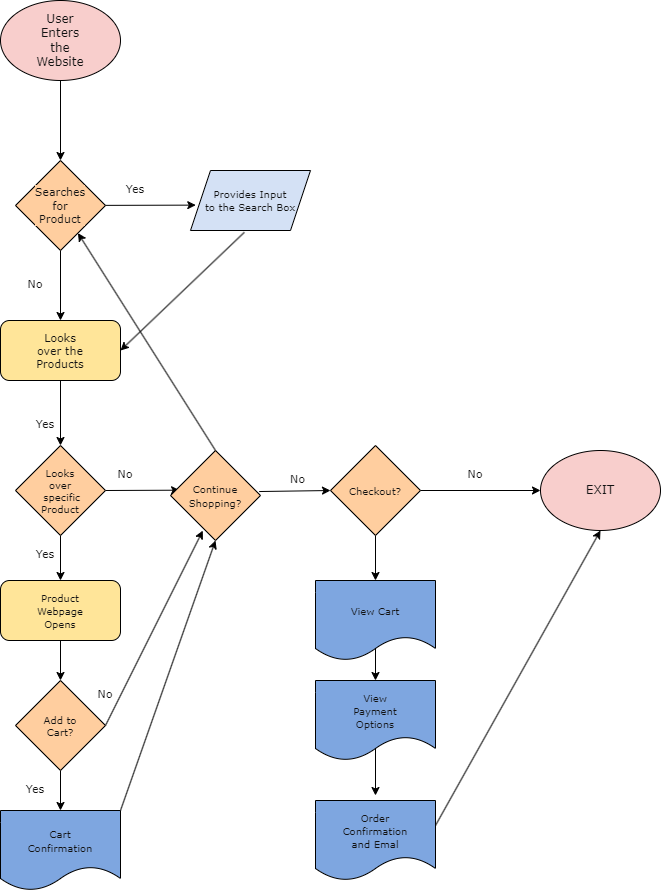

The diagram above was exported from draw.io. Its source (the exported page's mxGraphModel, read from the mxfile embedded in the PNG):
<mxGraphModel dx="1173" dy="659" grid="1" gridSize="10" guides="1" tooltips="1" connect="1" arrows="1" fold="1" page="1" pageScale="1" pageWidth="850" pageHeight="1100" background="#FFFFFF" math="0" shadow="0">
  <root>
    <mxCell id="0" />
    <mxCell id="1" parent="0" />
    <mxCell id="8" value="" style="edgeStyle=none;html=1;fontFamily=Verdana;fontSize=11;fontColor=#121212;endArrow=classic;endFill=1;strokeColor=#000000;" edge="1" parent="1" source="2" target="4">
      <mxGeometry relative="1" as="geometry" />
    </mxCell>
    <mxCell id="2" value="" style="ellipse;whiteSpace=wrap;html=1;fillColor=#f8cecc;" vertex="1" parent="1">
      <mxGeometry x="70" y="60" width="120" height="80" as="geometry" />
    </mxCell>
    <mxCell id="3" value="&lt;font style=&quot;background-color: rgb(248, 206, 204);&quot;&gt;User Enters the Website&lt;/font&gt;" style="text;strokeColor=none;align=center;fillColor=none;html=1;verticalAlign=middle;whiteSpace=wrap;rounded=0;fontColor=#121212;fontFamily=Verdana;labelPosition=center;verticalLabelPosition=middle;" vertex="1" parent="1">
      <mxGeometry x="100" y="85" width="60" height="30" as="geometry" />
    </mxCell>
    <mxCell id="11" value="" style="edgeStyle=none;html=1;strokeColor=#000000;fontFamily=Verdana;fontSize=11;fontColor=#121212;endArrow=classic;endFill=1;entryX=0.044;entryY=0.577;entryDx=0;entryDy=0;entryPerimeter=0;" edge="1" parent="1" source="4" target="88">
      <mxGeometry relative="1" as="geometry">
        <mxPoint x="250" y="265" as="targetPoint" />
      </mxGeometry>
    </mxCell>
    <mxCell id="20" style="edgeStyle=none;html=1;exitX=0.5;exitY=1;exitDx=0;exitDy=0;entryX=0.5;entryY=0;entryDx=0;entryDy=0;strokeColor=#000000;fontFamily=Verdana;fontSize=11;fontColor=#121212;endArrow=classic;endFill=1;" edge="1" parent="1" source="4">
      <mxGeometry relative="1" as="geometry">
        <mxPoint x="130" y="380" as="targetPoint" />
      </mxGeometry>
    </mxCell>
    <mxCell id="4" value="" style="rhombus;whiteSpace=wrap;html=1;labelBackgroundColor=#ffce9f;fontFamily=Verdana;fontColor=#121212;fillColor=#ffce9f;" vertex="1" parent="1">
      <mxGeometry x="85" y="220" width="90" height="90" as="geometry" />
    </mxCell>
    <mxCell id="5" value="&lt;font style=&quot;font-size: 11px;&quot;&gt;Searches for Product&lt;/font&gt;" style="text;strokeColor=none;align=center;fillColor=none;html=1;verticalAlign=middle;whiteSpace=wrap;rounded=0;labelBackgroundColor=#ffce9f;fontFamily=Verdana;fontColor=#121212;fontSize=9;" vertex="1" parent="1">
      <mxGeometry x="110" y="255" width="40" height="20" as="geometry" />
    </mxCell>
    <mxCell id="16" value="Yes" style="text;strokeColor=none;align=center;fillColor=none;html=1;verticalAlign=middle;whiteSpace=wrap;rounded=0;labelBackgroundColor=#FFFFFF;fontFamily=Verdana;fontSize=11;fontColor=#121212;" vertex="1" parent="1">
      <mxGeometry x="190" y="235" width="30" height="25" as="geometry" />
    </mxCell>
    <mxCell id="14" value="No" style="text;strokeColor=none;align=center;fillColor=none;html=1;verticalAlign=middle;whiteSpace=wrap;rounded=0;labelBackgroundColor=#FFFFFF;fontFamily=Verdana;fontSize=11;fontColor=#121212;" vertex="1" parent="1">
      <mxGeometry x="90" y="330" width="30" height="25" as="geometry" />
    </mxCell>
    <mxCell id="19" style="edgeStyle=none;html=1;exitX=0.449;exitY=1.03;exitDx=0;exitDy=0;entryX=0.5;entryY=1;entryDx=0;entryDy=0;strokeColor=#000000;fontFamily=Verdana;fontSize=11;fontColor=#121212;endArrow=classic;endFill=1;exitPerimeter=0;" edge="1" parent="1" source="88">
      <mxGeometry relative="1" as="geometry">
        <mxPoint x="310" y="295" as="sourcePoint" />
        <mxPoint x="190" y="410" as="targetPoint" />
      </mxGeometry>
    </mxCell>
    <mxCell id="55" style="edgeStyle=none;html=1;exitX=0.5;exitY=1;exitDx=0;exitDy=0;entryX=0.5;entryY=0;entryDx=0;entryDy=0;strokeColor=#000000;fontFamily=Verdana;fontSize=10;fontColor=#121212;endArrow=classic;endFill=1;" edge="1" parent="1" source="23" target="39">
      <mxGeometry relative="1" as="geometry" />
    </mxCell>
    <mxCell id="56" style="edgeStyle=none;html=1;exitX=1;exitY=0.5;exitDx=0;exitDy=0;entryX=0.101;entryY=0.441;entryDx=0;entryDy=0;strokeColor=#000000;fontFamily=Verdana;fontSize=10;fontColor=#121212;endArrow=classic;endFill=1;entryPerimeter=0;" edge="1" parent="1" source="23" target="96">
      <mxGeometry relative="1" as="geometry">
        <mxPoint x="230" y="550" as="targetPoint" />
      </mxGeometry>
    </mxCell>
    <mxCell id="23" value="" style="rhombus;whiteSpace=wrap;html=1;labelBackgroundColor=#ffce9f;fontFamily=Verdana;fontColor=#121212;fillColor=#ffce9f;" vertex="1" parent="1">
      <mxGeometry x="85" y="505" width="90" height="90" as="geometry" />
    </mxCell>
    <mxCell id="25" value="&lt;font style=&quot;font-size: 10px;&quot;&gt;&lt;span style=&quot;&quot;&gt;Looks&lt;/span&gt;&lt;br style=&quot;&quot;&gt;&lt;span style=&quot;&quot;&gt;over&lt;br style=&quot;&quot;&gt;&amp;nbsp;specific&lt;/span&gt;&lt;br style=&quot;&quot;&gt;&lt;span style=&quot;&quot;&gt;Product&lt;/span&gt;&lt;/font&gt;" style="text;strokeColor=none;align=center;fillColor=none;html=1;verticalAlign=middle;whiteSpace=wrap;rounded=0;labelBackgroundColor=none;fontFamily=Verdana;fontSize=6;fontColor=#121212;" vertex="1" parent="1">
      <mxGeometry x="100" y="535" width="60" height="30" as="geometry" />
    </mxCell>
    <mxCell id="36" style="edgeStyle=none;html=1;exitX=0.5;exitY=1;exitDx=0;exitDy=0;entryX=0.5;entryY=0;entryDx=0;entryDy=0;strokeColor=#000000;fontFamily=Verdana;fontSize=10;fontColor=#121212;endArrow=classic;endFill=1;" edge="1" parent="1" source="32" target="23">
      <mxGeometry relative="1" as="geometry" />
    </mxCell>
    <mxCell id="32" value="" style="rounded=1;whiteSpace=wrap;html=1;labelBackgroundColor=#ffce9f;fontFamily=Verdana;fontSize=11;fontColor=#121212;fillColor=#ffe599;" vertex="1" parent="1">
      <mxGeometry x="70" y="380" width="120" height="60" as="geometry" />
    </mxCell>
    <mxCell id="33" value="&lt;span style=&quot;font-size: 11px;&quot;&gt;Looks over the Products&lt;/span&gt;" style="text;strokeColor=none;align=center;fillColor=none;html=1;verticalAlign=middle;whiteSpace=wrap;rounded=0;labelBackgroundColor=#FFE599;fontFamily=Verdana;fontSize=10;fontColor=#121212;" vertex="1" parent="1">
      <mxGeometry x="100" y="395" width="60" height="30" as="geometry" />
    </mxCell>
    <mxCell id="54" style="edgeStyle=none;html=1;exitX=0.5;exitY=1;exitDx=0;exitDy=0;entryX=0.5;entryY=0;entryDx=0;entryDy=0;strokeColor=#000000;fontFamily=Verdana;fontSize=10;fontColor=#121212;endArrow=classic;endFill=1;" edge="1" parent="1" source="39" target="47">
      <mxGeometry relative="1" as="geometry" />
    </mxCell>
    <mxCell id="39" value="" style="rounded=1;whiteSpace=wrap;html=1;labelBackgroundColor=#ffce9f;fontFamily=Verdana;fontSize=11;fontColor=#121212;fillColor=#ffe599;" vertex="1" parent="1">
      <mxGeometry x="70" y="640" width="120" height="60" as="geometry" />
    </mxCell>
    <mxCell id="40" value="&lt;span style=&quot;font-size: 10px;&quot;&gt;Product Webpage Opens&lt;/span&gt;" style="text;strokeColor=none;align=center;fillColor=none;html=1;verticalAlign=middle;whiteSpace=wrap;rounded=0;labelBackgroundColor=#FFE599;fontFamily=Verdana;fontSize=11;fontColor=#121212;" vertex="1" parent="1">
      <mxGeometry x="100" y="655" width="60" height="30" as="geometry" />
    </mxCell>
    <mxCell id="59" style="edgeStyle=none;html=1;exitX=0.5;exitY=0;exitDx=0;exitDy=0;strokeColor=#000000;fontFamily=Verdana;fontSize=10;fontColor=#121212;endArrow=classic;endFill=1;" edge="1" parent="1" source="96" target="4">
      <mxGeometry relative="1" as="geometry">
        <mxPoint x="290" y="520" as="sourcePoint" />
      </mxGeometry>
    </mxCell>
    <mxCell id="65" style="edgeStyle=none;html=1;entryX=0;entryY=0.5;entryDx=0;entryDy=0;strokeColor=#000000;fontFamily=Verdana;fontSize=10;fontColor=#121212;endArrow=classic;endFill=1;exitX=0.985;exitY=0.456;exitDx=0;exitDy=0;exitPerimeter=0;" edge="1" parent="1" source="96" target="62">
      <mxGeometry relative="1" as="geometry">
        <mxPoint x="350" y="550" as="sourcePoint" />
      </mxGeometry>
    </mxCell>
    <mxCell id="53" style="edgeStyle=none;html=1;exitX=1;exitY=0.5;exitDx=0;exitDy=0;entryX=0.359;entryY=0.89;entryDx=0;entryDy=0;strokeColor=#000000;fontFamily=Verdana;fontSize=10;fontColor=#121212;endArrow=classic;endFill=1;entryPerimeter=0;" edge="1" parent="1" source="47" target="96">
      <mxGeometry relative="1" as="geometry">
        <mxPoint x="290" y="580" as="targetPoint" />
      </mxGeometry>
    </mxCell>
    <mxCell id="57" style="edgeStyle=none;html=1;exitX=0.5;exitY=1;exitDx=0;exitDy=0;entryX=0.5;entryY=0;entryDx=0;entryDy=0;strokeColor=#000000;fontFamily=Verdana;fontSize=10;fontColor=#121212;endArrow=classic;endFill=1;" edge="1" parent="1" source="47">
      <mxGeometry relative="1" as="geometry">
        <mxPoint x="130" y="870" as="targetPoint" />
      </mxGeometry>
    </mxCell>
    <mxCell id="47" value="" style="rhombus;whiteSpace=wrap;html=1;labelBackgroundColor=#ffce9f;fontFamily=Verdana;fontColor=#121212;fillColor=#ffce9f;" vertex="1" parent="1">
      <mxGeometry x="85" y="740" width="90" height="90" as="geometry" />
    </mxCell>
    <mxCell id="48" value="&lt;span style=&quot;font-size: 10px;&quot;&gt;Add to Cart?&lt;/span&gt;" style="text;strokeColor=none;align=center;fillColor=none;html=1;verticalAlign=middle;whiteSpace=wrap;rounded=0;labelBackgroundColor=none;fontFamily=Verdana;fontSize=6;fontColor=#121212;" vertex="1" parent="1">
      <mxGeometry x="100" y="770" width="60" height="30" as="geometry" />
    </mxCell>
    <mxCell id="58" style="edgeStyle=none;html=1;exitX=1;exitY=0;exitDx=0;exitDy=0;entryX=0.5;entryY=1;entryDx=0;entryDy=0;strokeColor=#000000;fontFamily=Verdana;fontSize=10;fontColor=#121212;endArrow=classic;endFill=1;" edge="1" parent="1" target="96">
      <mxGeometry relative="1" as="geometry">
        <mxPoint x="190" y="870" as="sourcePoint" />
        <mxPoint x="290" y="580" as="targetPoint" />
      </mxGeometry>
    </mxCell>
    <mxCell id="75" style="edgeStyle=none;html=1;exitX=1;exitY=0.5;exitDx=0;exitDy=0;entryX=0;entryY=0.5;entryDx=0;entryDy=0;strokeColor=#000000;fontFamily=Verdana;fontSize=10;fontColor=#121212;endArrow=classic;endFill=1;" edge="1" parent="1" source="62" target="66">
      <mxGeometry relative="1" as="geometry" />
    </mxCell>
    <mxCell id="77" style="edgeStyle=none;html=1;exitX=0.5;exitY=1;exitDx=0;exitDy=0;entryX=0.5;entryY=0;entryDx=0;entryDy=0;strokeColor=#000000;fontFamily=Verdana;fontSize=10;fontColor=#121212;endArrow=classic;endFill=1;" edge="1" parent="1" source="62">
      <mxGeometry relative="1" as="geometry">
        <mxPoint x="445" y="640" as="targetPoint" />
      </mxGeometry>
    </mxCell>
    <mxCell id="62" value="" style="rhombus;whiteSpace=wrap;html=1;labelBackgroundColor=#ffce9f;fontFamily=Verdana;fontColor=#121212;fillColor=#ffce9f;" vertex="1" parent="1">
      <mxGeometry x="400" y="505" width="90" height="90" as="geometry" />
    </mxCell>
    <mxCell id="63" value="&lt;span style=&quot;font-size: 10px;&quot;&gt;Checkout?&lt;/span&gt;" style="text;strokeColor=none;align=center;fillColor=none;html=1;verticalAlign=middle;whiteSpace=wrap;rounded=0;labelBackgroundColor=none;fontFamily=Verdana;fontSize=6;fontColor=#121212;" vertex="1" parent="1">
      <mxGeometry x="415" y="535" width="60" height="30" as="geometry" />
    </mxCell>
    <mxCell id="66" value="" style="ellipse;whiteSpace=wrap;html=1;fillColor=#f8cecc;" vertex="1" parent="1">
      <mxGeometry x="610" y="510" width="120" height="80" as="geometry" />
    </mxCell>
    <mxCell id="67" value="&lt;font style=&quot;background-color: rgb(248, 206, 204);&quot;&gt;EXIT&lt;/font&gt;" style="text;strokeColor=none;align=center;fillColor=none;html=1;verticalAlign=middle;whiteSpace=wrap;rounded=0;fontColor=#121212;fontFamily=Verdana;labelPosition=center;verticalLabelPosition=middle;" vertex="1" parent="1">
      <mxGeometry x="640" y="535" width="60" height="30" as="geometry" />
    </mxCell>
    <mxCell id="78" style="edgeStyle=none;html=1;exitX=0.5;exitY=1;exitDx=0;exitDy=0;entryX=0.5;entryY=0;entryDx=0;entryDy=0;strokeColor=#000000;fontFamily=Verdana;fontSize=10;fontColor=#121212;endArrow=classic;endFill=1;" edge="1" parent="1">
      <mxGeometry relative="1" as="geometry">
        <mxPoint x="445" y="700" as="sourcePoint" />
        <mxPoint x="445" y="740" as="targetPoint" />
      </mxGeometry>
    </mxCell>
    <mxCell id="79" style="edgeStyle=none;html=1;exitX=0.5;exitY=1;exitDx=0;exitDy=0;entryX=0.5;entryY=0;entryDx=0;entryDy=0;strokeColor=#000000;fontFamily=Verdana;fontSize=10;fontColor=#121212;endArrow=classic;endFill=1;" edge="1" parent="1">
      <mxGeometry relative="1" as="geometry">
        <mxPoint x="445" y="800" as="sourcePoint" />
        <mxPoint x="445" y="855" as="targetPoint" />
      </mxGeometry>
    </mxCell>
    <mxCell id="76" style="edgeStyle=none;html=1;exitX=1;exitY=0.5;exitDx=0;exitDy=0;entryX=0.5;entryY=1;entryDx=0;entryDy=0;strokeColor=#000000;fontFamily=Verdana;fontSize=10;fontColor=#121212;endArrow=classic;endFill=1;" edge="1" parent="1" target="66">
      <mxGeometry relative="1" as="geometry">
        <mxPoint x="505" y="885" as="sourcePoint" />
      </mxGeometry>
    </mxCell>
    <mxCell id="80" value="" style="shape=document;whiteSpace=wrap;html=1;boundedLbl=1;labelBackgroundColor=none;fontFamily=Verdana;fontSize=10;fontColor=#121212;fillColor=#7ea6e0;" vertex="1" parent="1">
      <mxGeometry x="70" y="870" width="120" height="80" as="geometry" />
    </mxCell>
    <mxCell id="81" value="&lt;span style=&quot;font-size: 10px;&quot;&gt;Cart Confirmation&lt;/span&gt;" style="text;strokeColor=none;align=center;fillColor=none;html=1;verticalAlign=middle;whiteSpace=wrap;rounded=0;labelBackgroundColor=none;fontFamily=Verdana;fontSize=11;fontColor=#121212;" vertex="1" parent="1">
      <mxGeometry x="100" y="885" width="60" height="30" as="geometry" />
    </mxCell>
    <mxCell id="82" value="" style="shape=document;whiteSpace=wrap;html=1;boundedLbl=1;labelBackgroundColor=none;fontFamily=Verdana;fontSize=10;fontColor=#121212;fillColor=#7ea6e0;" vertex="1" parent="1">
      <mxGeometry x="385" y="640" width="120" height="80" as="geometry" />
    </mxCell>
    <mxCell id="83" value="&lt;span style=&quot;font-size: 10px;&quot;&gt;View Cart&lt;/span&gt;" style="text;strokeColor=none;align=center;fillColor=none;html=1;verticalAlign=middle;whiteSpace=wrap;rounded=0;labelBackgroundColor=none;fontFamily=Verdana;fontSize=11;fontColor=#121212;" vertex="1" parent="1">
      <mxGeometry x="415" y="655" width="60" height="30" as="geometry" />
    </mxCell>
    <mxCell id="84" value="" style="shape=document;whiteSpace=wrap;html=1;boundedLbl=1;labelBackgroundColor=none;fontFamily=Verdana;fontSize=10;fontColor=#121212;fillColor=#7ea6e0;" vertex="1" parent="1">
      <mxGeometry x="385" y="740" width="120" height="80" as="geometry" />
    </mxCell>
    <mxCell id="85" value="&lt;span style=&quot;font-size: 10px;&quot;&gt;View Payment Options&lt;/span&gt;" style="text;strokeColor=none;align=center;fillColor=none;html=1;verticalAlign=middle;whiteSpace=wrap;rounded=0;labelBackgroundColor=none;fontFamily=Verdana;fontSize=11;fontColor=#121212;" vertex="1" parent="1">
      <mxGeometry x="415" y="755" width="60" height="30" as="geometry" />
    </mxCell>
    <mxCell id="86" value="" style="shape=document;whiteSpace=wrap;html=1;boundedLbl=1;labelBackgroundColor=none;fontFamily=Verdana;fontSize=10;fontColor=#121212;fillColor=#7ea6e0;" vertex="1" parent="1">
      <mxGeometry x="385" y="860" width="120" height="80" as="geometry" />
    </mxCell>
    <mxCell id="87" value="&lt;span style=&quot;font-size: 10px;&quot;&gt;Order Confirmation and Emal&lt;/span&gt;" style="text;strokeColor=none;align=center;fillColor=none;html=1;verticalAlign=middle;whiteSpace=wrap;rounded=0;labelBackgroundColor=none;fontFamily=Verdana;fontSize=11;fontColor=#121212;" vertex="1" parent="1">
      <mxGeometry x="415" y="875" width="60" height="30" as="geometry" />
    </mxCell>
    <mxCell id="88" value="&lt;font style=&quot;font-size: 10px;&quot;&gt;Provides Input &lt;br&gt;to the Search Box&lt;/font&gt;" style="shape=parallelogram;perimeter=parallelogramPerimeter;whiteSpace=wrap;html=1;fixedSize=1;labelBackgroundColor=none;fontFamily=Verdana;fontSize=8;fontColor=#121212;fillColor=#d4e1f5;" vertex="1" parent="1">
      <mxGeometry x="260" y="230" width="120" height="60" as="geometry" />
    </mxCell>
    <mxCell id="89" value="Yes" style="text;strokeColor=none;align=center;fillColor=none;html=1;verticalAlign=middle;whiteSpace=wrap;rounded=0;labelBackgroundColor=#FFFFFF;fontFamily=Verdana;fontSize=11;fontColor=#121212;" vertex="1" parent="1">
      <mxGeometry x="100" y="470" width="30" height="25" as="geometry" />
    </mxCell>
    <mxCell id="90" value="No" style="text;strokeColor=none;align=center;fillColor=none;html=1;verticalAlign=middle;whiteSpace=wrap;rounded=0;labelBackgroundColor=#FFFFFF;fontFamily=Verdana;fontSize=11;fontColor=#121212;" vertex="1" parent="1">
      <mxGeometry x="180" y="520" width="30" height="25" as="geometry" />
    </mxCell>
    <mxCell id="91" value="No" style="text;strokeColor=none;align=center;fillColor=none;html=1;verticalAlign=middle;whiteSpace=wrap;rounded=0;labelBackgroundColor=#FFFFFF;fontFamily=Verdana;fontSize=11;fontColor=#121212;" vertex="1" parent="1">
      <mxGeometry x="355" y="530" width="25" height="15" as="geometry" />
    </mxCell>
    <mxCell id="92" value="No" style="text;strokeColor=none;align=center;fillColor=none;html=1;verticalAlign=middle;whiteSpace=wrap;rounded=0;labelBackgroundColor=#FFFFFF;fontFamily=Verdana;fontSize=11;fontColor=#121212;" vertex="1" parent="1">
      <mxGeometry x="530" y="520" width="30" height="25" as="geometry" />
    </mxCell>
    <mxCell id="93" value="Yes" style="text;strokeColor=none;align=center;fillColor=none;html=1;verticalAlign=middle;whiteSpace=wrap;rounded=0;labelBackgroundColor=#FFFFFF;fontFamily=Verdana;fontSize=11;fontColor=#121212;" vertex="1" parent="1">
      <mxGeometry x="100" y="600" width="30" height="25" as="geometry" />
    </mxCell>
    <mxCell id="94" value="Yes" style="text;strokeColor=none;align=center;fillColor=none;html=1;verticalAlign=middle;whiteSpace=wrap;rounded=0;labelBackgroundColor=#FFFFFF;fontFamily=Verdana;fontSize=11;fontColor=#121212;" vertex="1" parent="1">
      <mxGeometry x="90" y="835" width="30" height="25" as="geometry" />
    </mxCell>
    <mxCell id="95" value="No" style="text;strokeColor=none;align=center;fillColor=none;html=1;verticalAlign=middle;whiteSpace=wrap;rounded=0;labelBackgroundColor=#FFFFFF;fontFamily=Verdana;fontSize=11;fontColor=#121212;" vertex="1" parent="1">
      <mxGeometry x="160" y="740" width="30" height="25" as="geometry" />
    </mxCell>
    <mxCell id="96" value="" style="rhombus;whiteSpace=wrap;html=1;labelBackgroundColor=#ffce9f;fontFamily=Verdana;fontColor=#121212;fillColor=#ffce9f;" vertex="1" parent="1">
      <mxGeometry x="240" y="510" width="90" height="90" as="geometry" />
    </mxCell>
    <mxCell id="98" value="&lt;span style=&quot;font-size: 10px;&quot;&gt;Continue Shopping?&lt;/span&gt;" style="text;strokeColor=none;align=center;fillColor=none;html=1;verticalAlign=middle;whiteSpace=wrap;rounded=0;labelBackgroundColor=none;fontFamily=Verdana;fontSize=11;fontColor=#121212;" vertex="1" parent="1">
      <mxGeometry x="255" y="540" width="60" height="30" as="geometry" />
    </mxCell>
  </root>
</mxGraphModel>